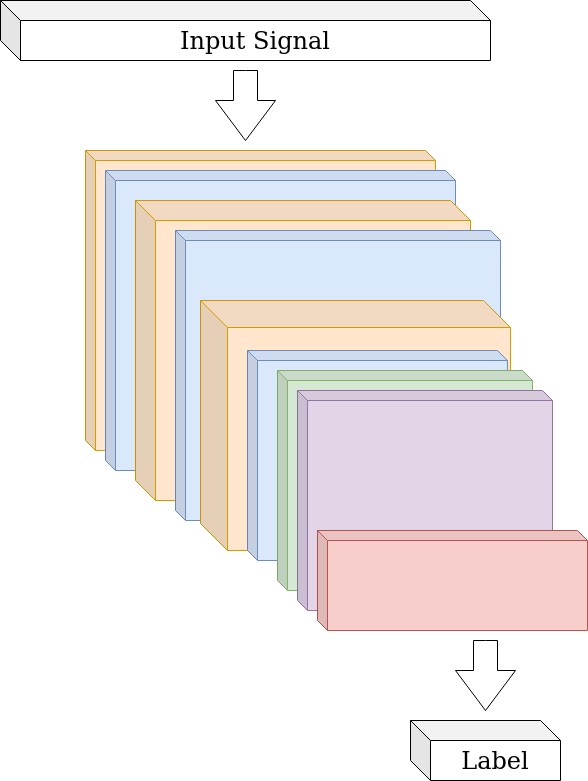

The diagram above was exported from draw.io. Its source (the exported page's mxGraphModel, read from the mxfile embedded in the PNG):
<mxGraphModel dx="1990" dy="1153" grid="1" gridSize="10" guides="1" tooltips="1" connect="1" arrows="1" fold="1" page="1" pageScale="1" pageWidth="850" pageHeight="1100" math="0" shadow="0">
  <root>
    <mxCell id="0" />
    <mxCell id="1" parent="0" />
    <mxCell id="uWlEpInCetAmP9q7H_Yw-1" value="" style="shape=cube;whiteSpace=wrap;html=1;boundedLbl=1;backgroundOutline=1;darkOpacity=0.05;darkOpacity2=0.1;size=10;fillColor=#ffe6cc;strokeColor=#d79b00;fontColor=default;" vertex="1" parent="1">
      <mxGeometry x="135" y="210" width="350" height="300" as="geometry" />
    </mxCell>
    <mxCell id="uWlEpInCetAmP9q7H_Yw-2" value="&lt;font style=&quot;font-size: 24px&quot; face=&quot;Lucida Console&quot;&gt;Input Signal&lt;/font&gt;" style="shape=cube;whiteSpace=wrap;html=1;boundedLbl=1;backgroundOutline=1;darkOpacity=0.05;darkOpacity2=0.1;fontColor=default;strokeColor=default;fillColor=default;size=20;" vertex="1" parent="1">
      <mxGeometry x="50" y="60" width="490" height="60" as="geometry" />
    </mxCell>
    <mxCell id="uWlEpInCetAmP9q7H_Yw-3" value="" style="shape=cube;whiteSpace=wrap;html=1;boundedLbl=1;backgroundOutline=1;darkOpacity=0.05;darkOpacity2=0.1;size=10;fillColor=#dae8fc;strokeColor=#6c8ebf;fontColor=default;" vertex="1" parent="1">
      <mxGeometry x="155" y="230" width="350" height="300" as="geometry" />
    </mxCell>
    <mxCell id="uWlEpInCetAmP9q7H_Yw-4" value="" style="shape=cube;whiteSpace=wrap;html=1;boundedLbl=1;backgroundOutline=1;darkOpacity=0.05;darkOpacity2=0.1;size=20;fillColor=#ffe6cc;strokeColor=#d79b00;fontColor=default;" vertex="1" parent="1">
      <mxGeometry x="185" y="260" width="335" height="300" as="geometry" />
    </mxCell>
    <mxCell id="uWlEpInCetAmP9q7H_Yw-5" value="" style="shape=cube;whiteSpace=wrap;html=1;boundedLbl=1;backgroundOutline=1;darkOpacity=0.05;darkOpacity2=0.1;size=10;fillColor=#dae8fc;strokeColor=#6c8ebf;fontColor=default;" vertex="1" parent="1">
      <mxGeometry x="225" y="290" width="325" height="290" as="geometry" />
    </mxCell>
    <mxCell id="uWlEpInCetAmP9q7H_Yw-11" value="" style="html=1;shadow=0;dashed=0;align=center;verticalAlign=middle;shape=mxgraph.arrows2.arrow;dy=0.6;dx=40;direction=south;notch=0;fontColor=default;strokeColor=default;fillColor=default;" vertex="1" parent="1">
      <mxGeometry x="265" y="130" width="60" height="70" as="geometry" />
    </mxCell>
    <mxCell id="uWlEpInCetAmP9q7H_Yw-17" value="" style="shape=cube;whiteSpace=wrap;html=1;boundedLbl=1;backgroundOutline=1;darkOpacity=0.05;darkOpacity2=0.1;size=27;fillColor=#ffe6cc;strokeColor=#d79b00;fontColor=default;" vertex="1" parent="1">
      <mxGeometry x="250" y="360" width="310" height="250" as="geometry" />
    </mxCell>
    <mxCell id="uWlEpInCetAmP9q7H_Yw-18" value="" style="shape=cube;whiteSpace=wrap;html=1;boundedLbl=1;backgroundOutline=1;darkOpacity=0.05;darkOpacity2=0.1;size=10;fillColor=#dae8fc;strokeColor=#6c8ebf;fontColor=default;" vertex="1" parent="1">
      <mxGeometry x="297" y="410" width="260" height="210" as="geometry" />
    </mxCell>
    <mxCell id="uWlEpInCetAmP9q7H_Yw-6" value="" style="shape=cube;whiteSpace=wrap;html=1;boundedLbl=1;backgroundOutline=1;darkOpacity=0.05;darkOpacity2=0.1;size=10;fillColor=#d5e8d4;strokeColor=#82b366;fontColor=default;" vertex="1" parent="1">
      <mxGeometry x="327" y="430" width="255" height="220" as="geometry" />
    </mxCell>
    <mxCell id="uWlEpInCetAmP9q7H_Yw-7" value="&lt;font style=&quot;font-size: 24px&quot; face=&quot;Lucida Console&quot;&gt;Label&lt;br&gt;&lt;/font&gt;" style="shape=cube;whiteSpace=wrap;html=1;boundedLbl=1;backgroundOutline=1;darkOpacity=0.05;darkOpacity2=0.1;fontColor=default;strokeColor=default;fillColor=default;size=20;" vertex="1" parent="1">
      <mxGeometry x="460" y="780" width="150" height="60" as="geometry" />
    </mxCell>
    <mxCell id="uWlEpInCetAmP9q7H_Yw-20" value="" style="shape=cube;whiteSpace=wrap;html=1;boundedLbl=1;backgroundOutline=1;darkOpacity=0.05;darkOpacity2=0.1;size=10;fillColor=#e1d5e7;strokeColor=#9673a6;fontColor=default;" vertex="1" parent="1">
      <mxGeometry x="347" y="450" width="255" height="220" as="geometry" />
    </mxCell>
    <mxCell id="uWlEpInCetAmP9q7H_Yw-8" value="" style="shape=cube;whiteSpace=wrap;html=1;boundedLbl=1;backgroundOutline=1;darkOpacity=0.05;darkOpacity2=0.1;size=10;fillColor=#f8cecc;strokeColor=#b85450;fontColor=default;" vertex="1" parent="1">
      <mxGeometry x="367" y="590" width="270" height="100" as="geometry" />
    </mxCell>
    <mxCell id="uWlEpInCetAmP9q7H_Yw-12" value="" style="html=1;shadow=0;dashed=0;align=center;verticalAlign=middle;shape=mxgraph.arrows2.arrow;dy=0.6;dx=40;direction=south;notch=0;fontColor=default;strokeColor=default;fillColor=default;" vertex="1" parent="1">
      <mxGeometry x="505" y="700" width="60" height="70" as="geometry" />
    </mxCell>
  </root>
</mxGraphModel>